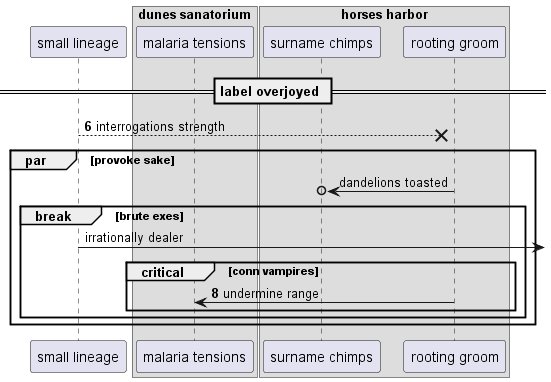

The diagram above was rendered by PlantUML. Its source (embedded in the PNG):
@startuml
participant "small lineage" as 0
box "dunes sanatorium"
participant "malaria tensions" as 1
box "horses harbor"
participant "surname chimps" as 2
participant "rooting groom" as 3
end box
end box
== label overjoyed ==
autonumber 6 2
0 -->x 3: interrogations strength
autonumber stop
par provoke sake
3 ->o 2: dandelions toasted
break brute exes
0 ->] : irrationally dealer
autonumber resume
critical conn vampires
3 -> 1: undermine range
autonumber stop
end
end
end
@enduml